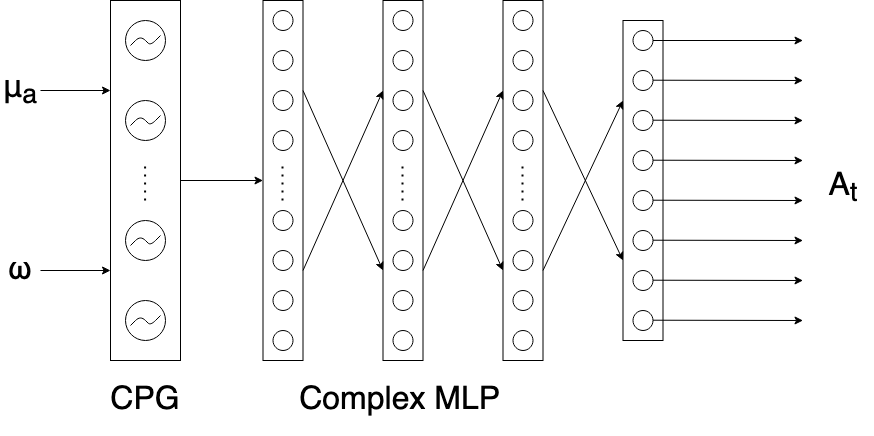

The diagram above was exported from draw.io. Its source (the exported page's mxGraphModel, read from the mxfile embedded in the PNG):
<mxGraphModel dx="2719" dy="5978" grid="1" gridSize="10" guides="1" tooltips="1" connect="1" arrows="1" fold="1" page="1" pageScale="1" pageWidth="827" pageHeight="1169" math="0" shadow="0">
  <root>
    <mxCell id="0" />
    <mxCell id="1" parent="0" />
    <mxCell id="2" value="" style="rounded=0;whiteSpace=wrap;html=1;" vertex="1" parent="1">
      <mxGeometry x="742.5" y="-3820" width="40" height="320" as="geometry" />
    </mxCell>
    <mxCell id="3" value="" style="rounded=0;whiteSpace=wrap;html=1;" vertex="1" parent="1">
      <mxGeometry x="382.5" y="-3840" width="40" height="360" as="geometry" />
    </mxCell>
    <mxCell id="4" value="" style="ellipse;whiteSpace=wrap;html=1;aspect=fixed;" vertex="1" parent="1">
      <mxGeometry x="392.5" y="-3790" width="20" height="20" as="geometry" />
    </mxCell>
    <mxCell id="5" value="" style="ellipse;whiteSpace=wrap;html=1;aspect=fixed;" vertex="1" parent="1">
      <mxGeometry x="392.5" y="-3750" width="20" height="20" as="geometry" />
    </mxCell>
    <mxCell id="6" value="" style="ellipse;whiteSpace=wrap;html=1;aspect=fixed;" vertex="1" parent="1">
      <mxGeometry x="392.5" y="-3710" width="20" height="20" as="geometry" />
    </mxCell>
    <mxCell id="7" value="" style="ellipse;whiteSpace=wrap;html=1;aspect=fixed;" vertex="1" parent="1">
      <mxGeometry x="392.5" y="-3630" width="20" height="20" as="geometry" />
    </mxCell>
    <mxCell id="8" value="" style="ellipse;whiteSpace=wrap;html=1;aspect=fixed;" vertex="1" parent="1">
      <mxGeometry x="392.5" y="-3590" width="20" height="20" as="geometry" />
    </mxCell>
    <mxCell id="9" value="" style="endArrow=none;dashed=1;html=1;dashPattern=1 3;strokeWidth=2;" edge="1" parent="1">
      <mxGeometry width="50" height="50" relative="1" as="geometry">
        <mxPoint x="402" y="-3640" as="sourcePoint" />
        <mxPoint x="402" y="-3680" as="targetPoint" />
      </mxGeometry>
    </mxCell>
    <mxCell id="10" value="" style="ellipse;whiteSpace=wrap;html=1;aspect=fixed;" vertex="1" parent="1">
      <mxGeometry x="392.5" y="-3830" width="20" height="20" as="geometry" />
    </mxCell>
    <mxCell id="11" value="" style="ellipse;whiteSpace=wrap;html=1;aspect=fixed;" vertex="1" parent="1">
      <mxGeometry x="392.5" y="-3550" width="20" height="20" as="geometry" />
    </mxCell>
    <mxCell id="12" value="" style="ellipse;whiteSpace=wrap;html=1;aspect=fixed;" vertex="1" parent="1">
      <mxGeometry x="392.5" y="-3510" width="20" height="20" as="geometry" />
    </mxCell>
    <mxCell id="13" value="" style="rounded=0;whiteSpace=wrap;html=1;" vertex="1" parent="1">
      <mxGeometry x="502.5" y="-3840" width="40" height="360" as="geometry" />
    </mxCell>
    <mxCell id="14" value="" style="ellipse;whiteSpace=wrap;html=1;aspect=fixed;" vertex="1" parent="1">
      <mxGeometry x="512.5" y="-3790" width="20" height="20" as="geometry" />
    </mxCell>
    <mxCell id="15" value="" style="ellipse;whiteSpace=wrap;html=1;aspect=fixed;" vertex="1" parent="1">
      <mxGeometry x="512.5" y="-3750" width="20" height="20" as="geometry" />
    </mxCell>
    <mxCell id="16" value="" style="ellipse;whiteSpace=wrap;html=1;aspect=fixed;" vertex="1" parent="1">
      <mxGeometry x="512.5" y="-3710" width="20" height="20" as="geometry" />
    </mxCell>
    <mxCell id="17" value="" style="ellipse;whiteSpace=wrap;html=1;aspect=fixed;" vertex="1" parent="1">
      <mxGeometry x="512.5" y="-3630" width="20" height="20" as="geometry" />
    </mxCell>
    <mxCell id="18" value="" style="ellipse;whiteSpace=wrap;html=1;aspect=fixed;" vertex="1" parent="1">
      <mxGeometry x="512.5" y="-3590" width="20" height="20" as="geometry" />
    </mxCell>
    <mxCell id="19" value="" style="endArrow=none;dashed=1;html=1;dashPattern=1 3;strokeWidth=2;" edge="1" parent="1">
      <mxGeometry width="50" height="50" relative="1" as="geometry">
        <mxPoint x="522" y="-3640" as="sourcePoint" />
        <mxPoint x="522" y="-3680" as="targetPoint" />
      </mxGeometry>
    </mxCell>
    <mxCell id="20" value="" style="ellipse;whiteSpace=wrap;html=1;aspect=fixed;" vertex="1" parent="1">
      <mxGeometry x="512.5" y="-3830" width="20" height="20" as="geometry" />
    </mxCell>
    <mxCell id="21" value="" style="ellipse;whiteSpace=wrap;html=1;aspect=fixed;" vertex="1" parent="1">
      <mxGeometry x="512.5" y="-3550" width="20" height="20" as="geometry" />
    </mxCell>
    <mxCell id="22" value="" style="ellipse;whiteSpace=wrap;html=1;aspect=fixed;" vertex="1" parent="1">
      <mxGeometry x="512.5" y="-3510" width="20" height="20" as="geometry" />
    </mxCell>
    <mxCell id="23" value="" style="rounded=0;whiteSpace=wrap;html=1;" vertex="1" parent="1">
      <mxGeometry x="622.5" y="-3840" width="40" height="360" as="geometry" />
    </mxCell>
    <mxCell id="24" value="" style="ellipse;whiteSpace=wrap;html=1;aspect=fixed;" vertex="1" parent="1">
      <mxGeometry x="632.5" y="-3790" width="20" height="20" as="geometry" />
    </mxCell>
    <mxCell id="25" value="" style="ellipse;whiteSpace=wrap;html=1;aspect=fixed;" vertex="1" parent="1">
      <mxGeometry x="632.5" y="-3750" width="20" height="20" as="geometry" />
    </mxCell>
    <mxCell id="26" value="" style="ellipse;whiteSpace=wrap;html=1;aspect=fixed;" vertex="1" parent="1">
      <mxGeometry x="632.5" y="-3710" width="20" height="20" as="geometry" />
    </mxCell>
    <mxCell id="27" value="" style="ellipse;whiteSpace=wrap;html=1;aspect=fixed;" vertex="1" parent="1">
      <mxGeometry x="632.5" y="-3630" width="20" height="20" as="geometry" />
    </mxCell>
    <mxCell id="28" value="" style="ellipse;whiteSpace=wrap;html=1;aspect=fixed;" vertex="1" parent="1">
      <mxGeometry x="632.5" y="-3590" width="20" height="20" as="geometry" />
    </mxCell>
    <mxCell id="29" value="" style="endArrow=none;dashed=1;html=1;dashPattern=1 3;strokeWidth=2;" edge="1" parent="1">
      <mxGeometry width="50" height="50" relative="1" as="geometry">
        <mxPoint x="642" y="-3640" as="sourcePoint" />
        <mxPoint x="642" y="-3680" as="targetPoint" />
      </mxGeometry>
    </mxCell>
    <mxCell id="30" value="" style="ellipse;whiteSpace=wrap;html=1;aspect=fixed;" vertex="1" parent="1">
      <mxGeometry x="632.5" y="-3830" width="20" height="20" as="geometry" />
    </mxCell>
    <mxCell id="31" value="" style="ellipse;whiteSpace=wrap;html=1;aspect=fixed;" vertex="1" parent="1">
      <mxGeometry x="632.5" y="-3550" width="20" height="20" as="geometry" />
    </mxCell>
    <mxCell id="32" value="" style="ellipse;whiteSpace=wrap;html=1;aspect=fixed;" vertex="1" parent="1">
      <mxGeometry x="632.5" y="-3510" width="20" height="20" as="geometry" />
    </mxCell>
    <mxCell id="33" value="" style="ellipse;whiteSpace=wrap;html=1;aspect=fixed;" vertex="1" parent="1">
      <mxGeometry x="752.5" y="-3810" width="20" height="20" as="geometry" />
    </mxCell>
    <mxCell id="34" value="" style="ellipse;whiteSpace=wrap;html=1;aspect=fixed;" vertex="1" parent="1">
      <mxGeometry x="752.5" y="-3770" width="20" height="20" as="geometry" />
    </mxCell>
    <mxCell id="35" value="" style="ellipse;whiteSpace=wrap;html=1;aspect=fixed;" vertex="1" parent="1">
      <mxGeometry x="752.5" y="-3730" width="20" height="20" as="geometry" />
    </mxCell>
    <mxCell id="36" value="" style="ellipse;whiteSpace=wrap;html=1;aspect=fixed;" vertex="1" parent="1">
      <mxGeometry x="752.5" y="-3690" width="20" height="20" as="geometry" />
    </mxCell>
    <mxCell id="37" value="" style="ellipse;whiteSpace=wrap;html=1;aspect=fixed;" vertex="1" parent="1">
      <mxGeometry x="752.5" y="-3650" width="20" height="20" as="geometry" />
    </mxCell>
    <mxCell id="38" value="" style="ellipse;whiteSpace=wrap;html=1;aspect=fixed;" vertex="1" parent="1">
      <mxGeometry x="752.5" y="-3610" width="20" height="20" as="geometry" />
    </mxCell>
    <mxCell id="39" value="" style="ellipse;whiteSpace=wrap;html=1;aspect=fixed;" vertex="1" parent="1">
      <mxGeometry x="752.5" y="-3570" width="20" height="20" as="geometry" />
    </mxCell>
    <mxCell id="40" value="" style="ellipse;whiteSpace=wrap;html=1;aspect=fixed;" vertex="1" parent="1">
      <mxGeometry x="752.5" y="-3530" width="20" height="20" as="geometry" />
    </mxCell>
    <mxCell id="41" value="" style="endArrow=classic;html=1;exitX=1;exitY=0.25;exitDx=0;exitDy=0;entryX=0;entryY=0.75;entryDx=0;entryDy=0;" edge="1" source="3" target="13" parent="1">
      <mxGeometry width="50" height="50" relative="1" as="geometry">
        <mxPoint x="702.5" y="-3600" as="sourcePoint" />
        <mxPoint x="752.5" y="-3650" as="targetPoint" />
      </mxGeometry>
    </mxCell>
    <mxCell id="42" value="" style="endArrow=classic;html=1;exitX=1;exitY=0.75;exitDx=0;exitDy=0;entryX=0;entryY=0.25;entryDx=0;entryDy=0;" edge="1" source="3" target="13" parent="1">
      <mxGeometry width="50" height="50" relative="1" as="geometry">
        <mxPoint x="434.5" y="-3807.3199999999997" as="sourcePoint" />
        <mxPoint x="511.17999999999984" y="-3494.84" as="targetPoint" />
      </mxGeometry>
    </mxCell>
    <mxCell id="43" value="" style="endArrow=classic;html=1;exitX=1;exitY=0.25;exitDx=0;exitDy=0;entryX=0;entryY=0.75;entryDx=0;entryDy=0;" edge="1" parent="1">
      <mxGeometry width="50" height="50" relative="1" as="geometry">
        <mxPoint x="542.5" y="-3750" as="sourcePoint" />
        <mxPoint x="622.5" y="-3570" as="targetPoint" />
      </mxGeometry>
    </mxCell>
    <mxCell id="44" value="" style="endArrow=classic;html=1;exitX=1;exitY=0.75;exitDx=0;exitDy=0;entryX=0;entryY=0.25;entryDx=0;entryDy=0;" edge="1" parent="1">
      <mxGeometry width="50" height="50" relative="1" as="geometry">
        <mxPoint x="542.5" y="-3570" as="sourcePoint" />
        <mxPoint x="622.5" y="-3750" as="targetPoint" />
      </mxGeometry>
    </mxCell>
    <mxCell id="45" value="" style="endArrow=classic;html=1;exitX=1;exitY=0.25;exitDx=0;exitDy=0;entryX=0;entryY=0.75;entryDx=0;entryDy=0;" edge="1" source="23" target="2" parent="1">
      <mxGeometry width="50" height="50" relative="1" as="geometry">
        <mxPoint x="982.5" y="-3560" as="sourcePoint" />
        <mxPoint x="722.5" y="-3580" as="targetPoint" />
      </mxGeometry>
    </mxCell>
    <mxCell id="46" value="" style="endArrow=classic;html=1;exitX=1;exitY=0.75;exitDx=0;exitDy=0;entryX=0;entryY=0.25;entryDx=0;entryDy=0;" edge="1" source="23" target="2" parent="1">
      <mxGeometry width="50" height="50" relative="1" as="geometry">
        <mxPoint x="672.5" y="-3740" as="sourcePoint" />
        <mxPoint x="752.5" y="-3570" as="targetPoint" />
      </mxGeometry>
    </mxCell>
    <mxCell id="47" value="" style="endArrow=classic;html=1;exitX=1;exitY=0.5;exitDx=0;exitDy=0;" edge="1" source="33" parent="1">
      <mxGeometry width="50" height="50" relative="1" as="geometry">
        <mxPoint x="882.5" y="-3760" as="sourcePoint" />
        <mxPoint x="922.5" y="-3800" as="targetPoint" />
      </mxGeometry>
    </mxCell>
    <mxCell id="48" value="" style="endArrow=classic;html=1;exitX=1;exitY=0.5;exitDx=0;exitDy=0;" edge="1" parent="1">
      <mxGeometry width="50" height="50" relative="1" as="geometry">
        <mxPoint x="772.5" y="-3760.29" as="sourcePoint" />
        <mxPoint x="922.5" y="-3760" as="targetPoint" />
      </mxGeometry>
    </mxCell>
    <mxCell id="49" value="" style="endArrow=classic;html=1;exitX=1;exitY=0.5;exitDx=0;exitDy=0;" edge="1" parent="1">
      <mxGeometry width="50" height="50" relative="1" as="geometry">
        <mxPoint x="772.5" y="-3720.29" as="sourcePoint" />
        <mxPoint x="922.5" y="-3720" as="targetPoint" />
      </mxGeometry>
    </mxCell>
    <mxCell id="50" value="" style="endArrow=classic;html=1;exitX=1;exitY=0.5;exitDx=0;exitDy=0;" edge="1" parent="1">
      <mxGeometry width="50" height="50" relative="1" as="geometry">
        <mxPoint x="772.5" y="-3680.29" as="sourcePoint" />
        <mxPoint x="922.5" y="-3680" as="targetPoint" />
      </mxGeometry>
    </mxCell>
    <mxCell id="51" value="" style="endArrow=classic;html=1;exitX=1;exitY=0.5;exitDx=0;exitDy=0;" edge="1" parent="1">
      <mxGeometry width="50" height="50" relative="1" as="geometry">
        <mxPoint x="772.5" y="-3640.29" as="sourcePoint" />
        <mxPoint x="922.5" y="-3640" as="targetPoint" />
      </mxGeometry>
    </mxCell>
    <mxCell id="52" value="" style="endArrow=classic;html=1;exitX=1;exitY=0.5;exitDx=0;exitDy=0;" edge="1" parent="1">
      <mxGeometry width="50" height="50" relative="1" as="geometry">
        <mxPoint x="772.5" y="-3600.29" as="sourcePoint" />
        <mxPoint x="922.5" y="-3600" as="targetPoint" />
      </mxGeometry>
    </mxCell>
    <mxCell id="53" value="" style="endArrow=classic;html=1;exitX=1;exitY=0.5;exitDx=0;exitDy=0;" edge="1" parent="1">
      <mxGeometry width="50" height="50" relative="1" as="geometry">
        <mxPoint x="772.5" y="-3560.29" as="sourcePoint" />
        <mxPoint x="922.5" y="-3560" as="targetPoint" />
      </mxGeometry>
    </mxCell>
    <mxCell id="54" value="" style="endArrow=classic;html=1;exitX=1;exitY=0.5;exitDx=0;exitDy=0;" edge="1" parent="1">
      <mxGeometry width="50" height="50" relative="1" as="geometry">
        <mxPoint x="772.5" y="-3520.29" as="sourcePoint" />
        <mxPoint x="922.5" y="-3520" as="targetPoint" />
      </mxGeometry>
    </mxCell>
    <mxCell id="55" value="" style="edgeStyle=orthogonalEdgeStyle;rounded=0;orthogonalLoop=1;jettySize=auto;html=1;entryX=0;entryY=0.5;entryDx=0;entryDy=0;" edge="1" source="56" target="3" parent="1">
      <mxGeometry relative="1" as="geometry">
        <mxPoint x="23" y="-3660" as="targetPoint" />
      </mxGeometry>
    </mxCell>
    <mxCell id="56" value="" style="rounded=0;whiteSpace=wrap;html=1;" vertex="1" parent="1">
      <mxGeometry x="230" y="-3840" width="70" height="360" as="geometry" />
    </mxCell>
    <mxCell id="57" value="" style="ellipse;whiteSpace=wrap;html=1;" vertex="1" parent="1">
      <mxGeometry x="245" y="-3820" width="40" height="40" as="geometry" />
    </mxCell>
    <mxCell id="58" value="" style="endArrow=none;html=1;" edge="1" parent="1">
      <mxGeometry width="50" height="50" relative="1" as="geometry">
        <mxPoint x="250" y="-3795" as="sourcePoint" />
        <mxPoint x="280" y="-3805" as="targetPoint" />
        <Array as="points">
          <mxPoint x="260" y="-3805" />
          <mxPoint x="270" y="-3795" />
        </Array>
      </mxGeometry>
    </mxCell>
    <mxCell id="59" value="" style="ellipse;whiteSpace=wrap;html=1;" vertex="1" parent="1">
      <mxGeometry x="245" y="-3740" width="40" height="40" as="geometry" />
    </mxCell>
    <mxCell id="60" value="" style="endArrow=none;html=1;" edge="1" parent="1">
      <mxGeometry width="50" height="50" relative="1" as="geometry">
        <mxPoint x="250" y="-3715" as="sourcePoint" />
        <mxPoint x="280" y="-3725" as="targetPoint" />
        <Array as="points">
          <mxPoint x="260" y="-3725" />
          <mxPoint x="270" y="-3715" />
        </Array>
      </mxGeometry>
    </mxCell>
    <mxCell id="61" value="" style="ellipse;whiteSpace=wrap;html=1;" vertex="1" parent="1">
      <mxGeometry x="245" y="-3620" width="40" height="40" as="geometry" />
    </mxCell>
    <mxCell id="62" value="" style="endArrow=none;html=1;" edge="1" parent="1">
      <mxGeometry width="50" height="50" relative="1" as="geometry">
        <mxPoint x="250" y="-3595" as="sourcePoint" />
        <mxPoint x="280" y="-3605" as="targetPoint" />
        <Array as="points">
          <mxPoint x="260" y="-3605" />
          <mxPoint x="270" y="-3595" />
        </Array>
      </mxGeometry>
    </mxCell>
    <mxCell id="63" value="" style="ellipse;whiteSpace=wrap;html=1;" vertex="1" parent="1">
      <mxGeometry x="245" y="-3540" width="40" height="40" as="geometry" />
    </mxCell>
    <mxCell id="64" value="" style="endArrow=none;html=1;" edge="1" parent="1">
      <mxGeometry width="50" height="50" relative="1" as="geometry">
        <mxPoint x="250" y="-3515" as="sourcePoint" />
        <mxPoint x="280" y="-3525" as="targetPoint" />
        <Array as="points">
          <mxPoint x="260" y="-3525" />
          <mxPoint x="270" y="-3515" />
        </Array>
      </mxGeometry>
    </mxCell>
    <mxCell id="65" value="" style="endArrow=none;dashed=1;html=1;dashPattern=1 3;strokeWidth=2;" edge="1" parent="1">
      <mxGeometry width="50" height="50" relative="1" as="geometry">
        <mxPoint x="264.5799999999999" y="-3640" as="sourcePoint" />
        <mxPoint x="264.5799999999999" y="-3680" as="targetPoint" />
      </mxGeometry>
    </mxCell>
    <mxCell id="66" value="&amp;nbsp;&lt;font style=&quot;font-size: 32px&quot;&gt;Complex &lt;/font&gt;&lt;font style=&quot;font-size: 32px&quot;&gt;MLP&lt;br&gt;&lt;/font&gt;" style="text;html=1;strokeColor=none;fillColor=none;align=center;verticalAlign=middle;whiteSpace=wrap;rounded=0;" vertex="1" parent="1">
      <mxGeometry x="352.81" y="-3475" width="330" height="70" as="geometry" />
    </mxCell>
    <mxCell id="67" value="&lt;font style=&quot;font-size: 32px&quot;&gt;CPG&lt;br&gt;&lt;/font&gt;" style="text;html=1;strokeColor=none;fillColor=none;align=center;verticalAlign=middle;whiteSpace=wrap;rounded=0;" vertex="1" parent="1">
      <mxGeometry x="220" y="-3462.5" width="90" height="45" as="geometry" />
    </mxCell>
    <mxCell id="68" value="&lt;font style=&quot;font-size: 32px&quot;&gt;A&lt;sub&gt;t&lt;/sub&gt;&lt;/font&gt;" style="text;html=1;strokeColor=none;fillColor=none;align=center;verticalAlign=middle;whiteSpace=wrap;rounded=0;" vertex="1" parent="1">
      <mxGeometry x="932.5" y="-3687.5" width="60" height="70" as="geometry" />
    </mxCell>
    <mxCell id="69" value="" style="endArrow=classic;html=1;entryX=0;entryY=0.25;entryDx=0;entryDy=0;" edge="1" target="56" parent="1">
      <mxGeometry width="50" height="50" relative="1" as="geometry">
        <mxPoint x="160" y="-3750" as="sourcePoint" />
        <mxPoint x="330" y="-3510" as="targetPoint" />
      </mxGeometry>
    </mxCell>
    <mxCell id="70" value="" style="endArrow=classic;html=1;entryX=0;entryY=0.75;entryDx=0;entryDy=0;" edge="1" target="56" parent="1">
      <mxGeometry width="50" height="50" relative="1" as="geometry">
        <mxPoint x="160" y="-3570" as="sourcePoint" />
        <mxPoint x="200" y="-3540" as="targetPoint" />
      </mxGeometry>
    </mxCell>
    <mxCell id="71" value="&lt;font style=&quot;font-size: 32px&quot;&gt;&lt;span class=&quot;ILfuVd NA6bn&quot;&gt;&lt;span class=&quot;hgKElc&quot;&gt;μ&lt;sub&gt;a&lt;/sub&gt;&lt;/span&gt;&lt;/span&gt;&lt;/font&gt;" style="text;html=1;strokeColor=none;fillColor=none;align=center;verticalAlign=middle;whiteSpace=wrap;rounded=0;" vertex="1" parent="1">
      <mxGeometry x="120" y="-3760" width="40" height="20" as="geometry" />
    </mxCell>
    <mxCell id="72" value="&lt;div style=&quot;font-size: 32px&quot;&gt;&lt;font style=&quot;font-size: 32px&quot;&gt;&lt;span class=&quot;ILfuVd&quot;&gt;&lt;span class=&quot;hgKElc&quot;&gt;ω&lt;/span&gt;&lt;/span&gt;&lt;/font&gt;&lt;/div&gt;" style="text;html=1;strokeColor=none;fillColor=none;align=center;verticalAlign=middle;whiteSpace=wrap;rounded=0;" vertex="1" parent="1">
      <mxGeometry x="120" y="-3580" width="40" height="20" as="geometry" />
    </mxCell>
  </root>
</mxGraphModel>